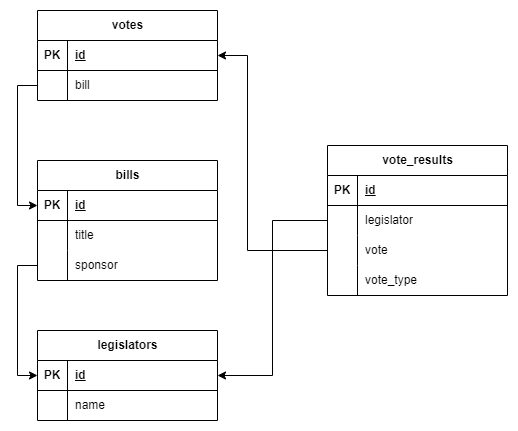

The diagram above was exported from draw.io. Its source (the exported page's mxGraphModel, read from the mxfile embedded in the PNG):
<mxGraphModel dx="1032" dy="737" grid="1" gridSize="10" guides="1" tooltips="1" connect="1" arrows="1" fold="1" page="1" pageScale="1" pageWidth="827" pageHeight="1169" math="0" shadow="0">
  <root>
    <mxCell id="0" />
    <mxCell id="1" parent="0" />
    <mxCell id="si-xejQYfpSDLtoT6y6t-1" value="bills" style="shape=table;startSize=30;container=1;collapsible=1;childLayout=tableLayout;fixedRows=1;rowLines=0;fontStyle=1;align=center;resizeLast=1;html=1;" parent="1" vertex="1">
      <mxGeometry x="130" y="180" width="180" height="120" as="geometry" />
    </mxCell>
    <mxCell id="si-xejQYfpSDLtoT6y6t-2" value="" style="shape=tableRow;horizontal=0;startSize=0;swimlaneHead=0;swimlaneBody=0;fillColor=none;collapsible=0;dropTarget=0;points=[[0,0.5],[1,0.5]];portConstraint=eastwest;top=0;left=0;right=0;bottom=1;" parent="si-xejQYfpSDLtoT6y6t-1" vertex="1">
      <mxGeometry y="30" width="180" height="30" as="geometry" />
    </mxCell>
    <mxCell id="si-xejQYfpSDLtoT6y6t-3" value="PK" style="shape=partialRectangle;connectable=0;fillColor=none;top=0;left=0;bottom=0;right=0;fontStyle=1;overflow=hidden;whiteSpace=wrap;html=1;" parent="si-xejQYfpSDLtoT6y6t-2" vertex="1">
      <mxGeometry width="30" height="30" as="geometry">
        <mxRectangle width="30" height="30" as="alternateBounds" />
      </mxGeometry>
    </mxCell>
    <mxCell id="si-xejQYfpSDLtoT6y6t-4" value="id" style="shape=partialRectangle;connectable=0;fillColor=none;top=0;left=0;bottom=0;right=0;align=left;spacingLeft=6;fontStyle=5;overflow=hidden;whiteSpace=wrap;html=1;" parent="si-xejQYfpSDLtoT6y6t-2" vertex="1">
      <mxGeometry x="30" width="150" height="30" as="geometry">
        <mxRectangle width="150" height="30" as="alternateBounds" />
      </mxGeometry>
    </mxCell>
    <mxCell id="si-xejQYfpSDLtoT6y6t-5" value="" style="shape=tableRow;horizontal=0;startSize=0;swimlaneHead=0;swimlaneBody=0;fillColor=none;collapsible=0;dropTarget=0;points=[[0,0.5],[1,0.5]];portConstraint=eastwest;top=0;left=0;right=0;bottom=0;" parent="si-xejQYfpSDLtoT6y6t-1" vertex="1">
      <mxGeometry y="60" width="180" height="30" as="geometry" />
    </mxCell>
    <mxCell id="si-xejQYfpSDLtoT6y6t-6" value="" style="shape=partialRectangle;connectable=0;fillColor=none;top=0;left=0;bottom=0;right=0;editable=1;overflow=hidden;whiteSpace=wrap;html=1;" parent="si-xejQYfpSDLtoT6y6t-5" vertex="1">
      <mxGeometry width="30" height="30" as="geometry">
        <mxRectangle width="30" height="30" as="alternateBounds" />
      </mxGeometry>
    </mxCell>
    <mxCell id="si-xejQYfpSDLtoT6y6t-7" value="title" style="shape=partialRectangle;connectable=0;fillColor=none;top=0;left=0;bottom=0;right=0;align=left;spacingLeft=6;overflow=hidden;whiteSpace=wrap;html=1;" parent="si-xejQYfpSDLtoT6y6t-5" vertex="1">
      <mxGeometry x="30" width="150" height="30" as="geometry">
        <mxRectangle width="150" height="30" as="alternateBounds" />
      </mxGeometry>
    </mxCell>
    <mxCell id="si-xejQYfpSDLtoT6y6t-8" value="" style="shape=tableRow;horizontal=0;startSize=0;swimlaneHead=0;swimlaneBody=0;fillColor=none;collapsible=0;dropTarget=0;points=[[0,0.5],[1,0.5]];portConstraint=eastwest;top=0;left=0;right=0;bottom=0;" parent="si-xejQYfpSDLtoT6y6t-1" vertex="1">
      <mxGeometry y="90" width="180" height="30" as="geometry" />
    </mxCell>
    <mxCell id="si-xejQYfpSDLtoT6y6t-9" value="" style="shape=partialRectangle;connectable=0;fillColor=none;top=0;left=0;bottom=0;right=0;editable=1;overflow=hidden;whiteSpace=wrap;html=1;" parent="si-xejQYfpSDLtoT6y6t-8" vertex="1">
      <mxGeometry width="30" height="30" as="geometry">
        <mxRectangle width="30" height="30" as="alternateBounds" />
      </mxGeometry>
    </mxCell>
    <mxCell id="si-xejQYfpSDLtoT6y6t-10" value="sponsor" style="shape=partialRectangle;connectable=0;fillColor=none;top=0;left=0;bottom=0;right=0;align=left;spacingLeft=6;overflow=hidden;whiteSpace=wrap;html=1;" parent="si-xejQYfpSDLtoT6y6t-8" vertex="1">
      <mxGeometry x="30" width="150" height="30" as="geometry">
        <mxRectangle width="150" height="30" as="alternateBounds" />
      </mxGeometry>
    </mxCell>
    <mxCell id="si-xejQYfpSDLtoT6y6t-14" value="legislators" style="shape=table;startSize=30;container=1;collapsible=1;childLayout=tableLayout;fixedRows=1;rowLines=0;fontStyle=1;align=center;resizeLast=1;html=1;" parent="1" vertex="1">
      <mxGeometry x="130" y="350" width="180" height="90" as="geometry" />
    </mxCell>
    <mxCell id="si-xejQYfpSDLtoT6y6t-15" value="" style="shape=tableRow;horizontal=0;startSize=0;swimlaneHead=0;swimlaneBody=0;fillColor=none;collapsible=0;dropTarget=0;points=[[0,0.5],[1,0.5]];portConstraint=eastwest;top=0;left=0;right=0;bottom=1;" parent="si-xejQYfpSDLtoT6y6t-14" vertex="1">
      <mxGeometry y="30" width="180" height="30" as="geometry" />
    </mxCell>
    <mxCell id="si-xejQYfpSDLtoT6y6t-16" value="PK" style="shape=partialRectangle;connectable=0;fillColor=none;top=0;left=0;bottom=0;right=0;fontStyle=1;overflow=hidden;whiteSpace=wrap;html=1;" parent="si-xejQYfpSDLtoT6y6t-15" vertex="1">
      <mxGeometry width="30" height="30" as="geometry">
        <mxRectangle width="30" height="30" as="alternateBounds" />
      </mxGeometry>
    </mxCell>
    <mxCell id="si-xejQYfpSDLtoT6y6t-17" value="id" style="shape=partialRectangle;connectable=0;fillColor=none;top=0;left=0;bottom=0;right=0;align=left;spacingLeft=6;fontStyle=5;overflow=hidden;whiteSpace=wrap;html=1;" parent="si-xejQYfpSDLtoT6y6t-15" vertex="1">
      <mxGeometry x="30" width="150" height="30" as="geometry">
        <mxRectangle width="150" height="30" as="alternateBounds" />
      </mxGeometry>
    </mxCell>
    <mxCell id="si-xejQYfpSDLtoT6y6t-18" value="" style="shape=tableRow;horizontal=0;startSize=0;swimlaneHead=0;swimlaneBody=0;fillColor=none;collapsible=0;dropTarget=0;points=[[0,0.5],[1,0.5]];portConstraint=eastwest;top=0;left=0;right=0;bottom=0;" parent="si-xejQYfpSDLtoT6y6t-14" vertex="1">
      <mxGeometry y="60" width="180" height="30" as="geometry" />
    </mxCell>
    <mxCell id="si-xejQYfpSDLtoT6y6t-19" value="" style="shape=partialRectangle;connectable=0;fillColor=none;top=0;left=0;bottom=0;right=0;editable=1;overflow=hidden;whiteSpace=wrap;html=1;" parent="si-xejQYfpSDLtoT6y6t-18" vertex="1">
      <mxGeometry width="30" height="30" as="geometry">
        <mxRectangle width="30" height="30" as="alternateBounds" />
      </mxGeometry>
    </mxCell>
    <mxCell id="si-xejQYfpSDLtoT6y6t-20" value="name" style="shape=partialRectangle;connectable=0;fillColor=none;top=0;left=0;bottom=0;right=0;align=left;spacingLeft=6;overflow=hidden;whiteSpace=wrap;html=1;" parent="si-xejQYfpSDLtoT6y6t-18" vertex="1">
      <mxGeometry x="30" width="150" height="30" as="geometry">
        <mxRectangle width="150" height="30" as="alternateBounds" />
      </mxGeometry>
    </mxCell>
    <mxCell id="si-xejQYfpSDLtoT6y6t-27" value="votes" style="shape=table;startSize=30;container=1;collapsible=1;childLayout=tableLayout;fixedRows=1;rowLines=0;fontStyle=1;align=center;resizeLast=1;html=1;" parent="1" vertex="1">
      <mxGeometry x="130" y="30" width="180" height="90" as="geometry" />
    </mxCell>
    <mxCell id="si-xejQYfpSDLtoT6y6t-28" value="" style="shape=tableRow;horizontal=0;startSize=0;swimlaneHead=0;swimlaneBody=0;fillColor=none;collapsible=0;dropTarget=0;points=[[0,0.5],[1,0.5]];portConstraint=eastwest;top=0;left=0;right=0;bottom=1;" parent="si-xejQYfpSDLtoT6y6t-27" vertex="1">
      <mxGeometry y="30" width="180" height="30" as="geometry" />
    </mxCell>
    <mxCell id="si-xejQYfpSDLtoT6y6t-29" value="PK" style="shape=partialRectangle;connectable=0;fillColor=none;top=0;left=0;bottom=0;right=0;fontStyle=1;overflow=hidden;whiteSpace=wrap;html=1;" parent="si-xejQYfpSDLtoT6y6t-28" vertex="1">
      <mxGeometry width="30" height="30" as="geometry">
        <mxRectangle width="30" height="30" as="alternateBounds" />
      </mxGeometry>
    </mxCell>
    <mxCell id="si-xejQYfpSDLtoT6y6t-30" value="id" style="shape=partialRectangle;connectable=0;fillColor=none;top=0;left=0;bottom=0;right=0;align=left;spacingLeft=6;fontStyle=5;overflow=hidden;whiteSpace=wrap;html=1;" parent="si-xejQYfpSDLtoT6y6t-28" vertex="1">
      <mxGeometry x="30" width="150" height="30" as="geometry">
        <mxRectangle width="150" height="30" as="alternateBounds" />
      </mxGeometry>
    </mxCell>
    <mxCell id="si-xejQYfpSDLtoT6y6t-31" value="" style="shape=tableRow;horizontal=0;startSize=0;swimlaneHead=0;swimlaneBody=0;fillColor=none;collapsible=0;dropTarget=0;points=[[0,0.5],[1,0.5]];portConstraint=eastwest;top=0;left=0;right=0;bottom=0;" parent="si-xejQYfpSDLtoT6y6t-27" vertex="1">
      <mxGeometry y="60" width="180" height="30" as="geometry" />
    </mxCell>
    <mxCell id="si-xejQYfpSDLtoT6y6t-32" value="" style="shape=partialRectangle;connectable=0;fillColor=none;top=0;left=0;bottom=0;right=0;editable=1;overflow=hidden;whiteSpace=wrap;html=1;" parent="si-xejQYfpSDLtoT6y6t-31" vertex="1">
      <mxGeometry width="30" height="30" as="geometry">
        <mxRectangle width="30" height="30" as="alternateBounds" />
      </mxGeometry>
    </mxCell>
    <mxCell id="si-xejQYfpSDLtoT6y6t-33" value="bill" style="shape=partialRectangle;connectable=0;fillColor=none;top=0;left=0;bottom=0;right=0;align=left;spacingLeft=6;overflow=hidden;whiteSpace=wrap;html=1;" parent="si-xejQYfpSDLtoT6y6t-31" vertex="1">
      <mxGeometry x="30" width="150" height="30" as="geometry">
        <mxRectangle width="150" height="30" as="alternateBounds" />
      </mxGeometry>
    </mxCell>
    <mxCell id="si-xejQYfpSDLtoT6y6t-40" value="vote_results" style="shape=table;startSize=30;container=1;collapsible=1;childLayout=tableLayout;fixedRows=1;rowLines=0;fontStyle=1;align=center;resizeLast=1;html=1;" parent="1" vertex="1">
      <mxGeometry x="420" y="165" width="180" height="150" as="geometry" />
    </mxCell>
    <mxCell id="si-xejQYfpSDLtoT6y6t-41" value="" style="shape=tableRow;horizontal=0;startSize=0;swimlaneHead=0;swimlaneBody=0;fillColor=none;collapsible=0;dropTarget=0;points=[[0,0.5],[1,0.5]];portConstraint=eastwest;top=0;left=0;right=0;bottom=1;" parent="si-xejQYfpSDLtoT6y6t-40" vertex="1">
      <mxGeometry y="30" width="180" height="30" as="geometry" />
    </mxCell>
    <mxCell id="si-xejQYfpSDLtoT6y6t-42" value="PK" style="shape=partialRectangle;connectable=0;fillColor=none;top=0;left=0;bottom=0;right=0;fontStyle=1;overflow=hidden;whiteSpace=wrap;html=1;" parent="si-xejQYfpSDLtoT6y6t-41" vertex="1">
      <mxGeometry width="30" height="30" as="geometry">
        <mxRectangle width="30" height="30" as="alternateBounds" />
      </mxGeometry>
    </mxCell>
    <mxCell id="si-xejQYfpSDLtoT6y6t-43" value="id" style="shape=partialRectangle;connectable=0;fillColor=none;top=0;left=0;bottom=0;right=0;align=left;spacingLeft=6;fontStyle=5;overflow=hidden;whiteSpace=wrap;html=1;" parent="si-xejQYfpSDLtoT6y6t-41" vertex="1">
      <mxGeometry x="30" width="150" height="30" as="geometry">
        <mxRectangle width="150" height="30" as="alternateBounds" />
      </mxGeometry>
    </mxCell>
    <mxCell id="si-xejQYfpSDLtoT6y6t-44" value="" style="shape=tableRow;horizontal=0;startSize=0;swimlaneHead=0;swimlaneBody=0;fillColor=none;collapsible=0;dropTarget=0;points=[[0,0.5],[1,0.5]];portConstraint=eastwest;top=0;left=0;right=0;bottom=0;" parent="si-xejQYfpSDLtoT6y6t-40" vertex="1">
      <mxGeometry y="60" width="180" height="30" as="geometry" />
    </mxCell>
    <mxCell id="si-xejQYfpSDLtoT6y6t-45" value="" style="shape=partialRectangle;connectable=0;fillColor=none;top=0;left=0;bottom=0;right=0;editable=1;overflow=hidden;whiteSpace=wrap;html=1;" parent="si-xejQYfpSDLtoT6y6t-44" vertex="1">
      <mxGeometry width="30" height="30" as="geometry">
        <mxRectangle width="30" height="30" as="alternateBounds" />
      </mxGeometry>
    </mxCell>
    <mxCell id="si-xejQYfpSDLtoT6y6t-46" value="legislator" style="shape=partialRectangle;connectable=0;fillColor=none;top=0;left=0;bottom=0;right=0;align=left;spacingLeft=6;overflow=hidden;whiteSpace=wrap;html=1;" parent="si-xejQYfpSDLtoT6y6t-44" vertex="1">
      <mxGeometry x="30" width="150" height="30" as="geometry">
        <mxRectangle width="150" height="30" as="alternateBounds" />
      </mxGeometry>
    </mxCell>
    <mxCell id="si-xejQYfpSDLtoT6y6t-47" value="" style="shape=tableRow;horizontal=0;startSize=0;swimlaneHead=0;swimlaneBody=0;fillColor=none;collapsible=0;dropTarget=0;points=[[0,0.5],[1,0.5]];portConstraint=eastwest;top=0;left=0;right=0;bottom=0;" parent="si-xejQYfpSDLtoT6y6t-40" vertex="1">
      <mxGeometry y="90" width="180" height="30" as="geometry" />
    </mxCell>
    <mxCell id="si-xejQYfpSDLtoT6y6t-48" value="" style="shape=partialRectangle;connectable=0;fillColor=none;top=0;left=0;bottom=0;right=0;editable=1;overflow=hidden;whiteSpace=wrap;html=1;" parent="si-xejQYfpSDLtoT6y6t-47" vertex="1">
      <mxGeometry width="30" height="30" as="geometry">
        <mxRectangle width="30" height="30" as="alternateBounds" />
      </mxGeometry>
    </mxCell>
    <mxCell id="si-xejQYfpSDLtoT6y6t-49" value="vote" style="shape=partialRectangle;connectable=0;fillColor=none;top=0;left=0;bottom=0;right=0;align=left;spacingLeft=6;overflow=hidden;whiteSpace=wrap;html=1;" parent="si-xejQYfpSDLtoT6y6t-47" vertex="1">
      <mxGeometry x="30" width="150" height="30" as="geometry">
        <mxRectangle width="150" height="30" as="alternateBounds" />
      </mxGeometry>
    </mxCell>
    <mxCell id="si-xejQYfpSDLtoT6y6t-50" value="" style="shape=tableRow;horizontal=0;startSize=0;swimlaneHead=0;swimlaneBody=0;fillColor=none;collapsible=0;dropTarget=0;points=[[0,0.5],[1,0.5]];portConstraint=eastwest;top=0;left=0;right=0;bottom=0;" parent="si-xejQYfpSDLtoT6y6t-40" vertex="1">
      <mxGeometry y="120" width="180" height="30" as="geometry" />
    </mxCell>
    <mxCell id="si-xejQYfpSDLtoT6y6t-51" value="" style="shape=partialRectangle;connectable=0;fillColor=none;top=0;left=0;bottom=0;right=0;editable=1;overflow=hidden;whiteSpace=wrap;html=1;" parent="si-xejQYfpSDLtoT6y6t-50" vertex="1">
      <mxGeometry width="30" height="30" as="geometry">
        <mxRectangle width="30" height="30" as="alternateBounds" />
      </mxGeometry>
    </mxCell>
    <mxCell id="si-xejQYfpSDLtoT6y6t-52" value="vote_type" style="shape=partialRectangle;connectable=0;fillColor=none;top=0;left=0;bottom=0;right=0;align=left;spacingLeft=6;overflow=hidden;whiteSpace=wrap;html=1;" parent="si-xejQYfpSDLtoT6y6t-50" vertex="1">
      <mxGeometry x="30" width="150" height="30" as="geometry">
        <mxRectangle width="150" height="30" as="alternateBounds" />
      </mxGeometry>
    </mxCell>
    <mxCell id="si-xejQYfpSDLtoT6y6t-57" style="edgeStyle=orthogonalEdgeStyle;rounded=0;orthogonalLoop=1;jettySize=auto;html=1;exitX=0;exitY=0.5;exitDx=0;exitDy=0;entryX=0;entryY=0.5;entryDx=0;entryDy=0;" parent="1" source="si-xejQYfpSDLtoT6y6t-31" target="si-xejQYfpSDLtoT6y6t-2" edge="1">
      <mxGeometry relative="1" as="geometry">
        <Array as="points">
          <mxPoint x="110" y="105" />
          <mxPoint x="110" y="225" />
        </Array>
      </mxGeometry>
    </mxCell>
    <mxCell id="si-xejQYfpSDLtoT6y6t-58" style="edgeStyle=orthogonalEdgeStyle;rounded=0;orthogonalLoop=1;jettySize=auto;html=1;exitX=0;exitY=0.5;exitDx=0;exitDy=0;entryX=1;entryY=0.5;entryDx=0;entryDy=0;" parent="1" source="si-xejQYfpSDLtoT6y6t-44" target="si-xejQYfpSDLtoT6y6t-15" edge="1">
      <mxGeometry relative="1" as="geometry" />
    </mxCell>
    <mxCell id="si-xejQYfpSDLtoT6y6t-59" style="edgeStyle=orthogonalEdgeStyle;rounded=0;orthogonalLoop=1;jettySize=auto;html=1;exitX=0;exitY=0.5;exitDx=0;exitDy=0;entryX=1;entryY=0.5;entryDx=0;entryDy=0;" parent="1" source="si-xejQYfpSDLtoT6y6t-47" target="si-xejQYfpSDLtoT6y6t-28" edge="1">
      <mxGeometry relative="1" as="geometry">
        <Array as="points">
          <mxPoint x="340" y="270" />
          <mxPoint x="340" y="75" />
        </Array>
      </mxGeometry>
    </mxCell>
    <mxCell id="Nfj_xriqXP7_Sj2eHIrC-1" style="edgeStyle=orthogonalEdgeStyle;rounded=0;orthogonalLoop=1;jettySize=auto;html=1;exitX=0;exitY=0.5;exitDx=0;exitDy=0;entryX=0;entryY=0.5;entryDx=0;entryDy=0;" parent="1" source="si-xejQYfpSDLtoT6y6t-8" target="si-xejQYfpSDLtoT6y6t-15" edge="1">
      <mxGeometry relative="1" as="geometry" />
    </mxCell>
  </root>
</mxGraphModel>